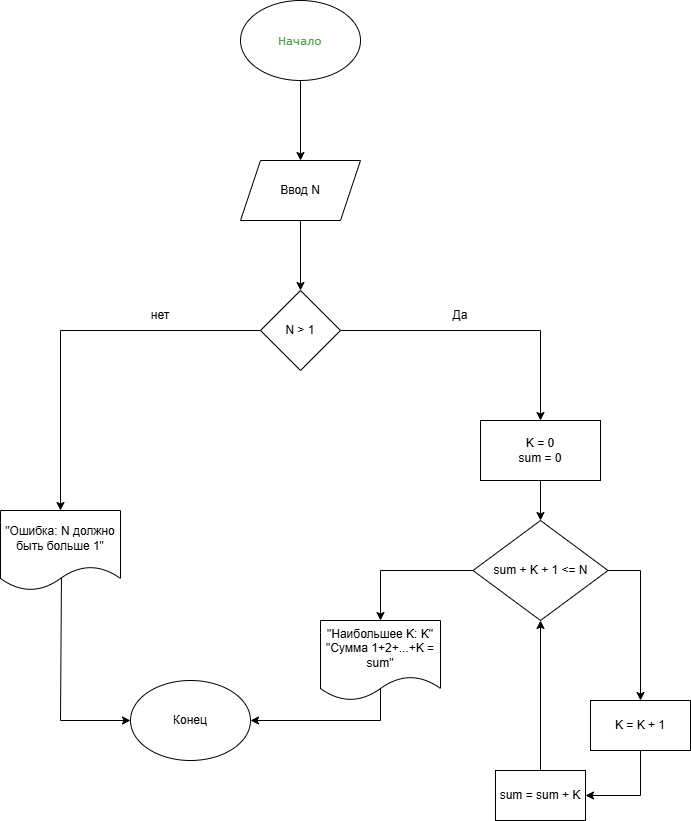

The diagram above was exported from draw.io. Its source (the exported page's mxGraphModel, read from the mxfile embedded in the PNG):
<mxGraphModel dx="1418" dy="794" grid="1" gridSize="10" guides="1" tooltips="1" connect="1" arrows="1" fold="1" page="1" pageScale="1" pageWidth="827" pageHeight="1169" math="0" shadow="0">
  <root>
    <mxCell id="0" />
    <mxCell id="1" parent="0" />
    <mxCell id="0C8IbTLy8vV4dOgVVEz3-1" value="&lt;pre style=&quot;font-variant-numeric: normal; font-variant-east-asian: normal; font-variant-alternates: normal; font-size-adjust: none; font-kerning: auto; font-optical-sizing: auto; font-feature-settings: normal; font-variation-settings: normal; font-variant-position: normal; font-variant-emoji: normal; font-stretch: normal; font-size: 13px; line-height: 22px; font-family: Menlo, Monaco, Consolas, &amp;quot;Cascadia Mono&amp;quot;, &amp;quot;Ubuntu Mono&amp;quot;, &amp;quot;DejaVu Sans Mono&amp;quot;, &amp;quot;Liberation Mono&amp;quot;, &amp;quot;JetBrains Mono&amp;quot;, &amp;quot;Fira Code&amp;quot;, Cousine, &amp;quot;Roboto Mono&amp;quot;, &amp;quot;Courier New&amp;quot;, Courier, sans-serif, system-ui; overflow: auto; text-wrap-mode: wrap; word-break: break-all; padding: 16px; color: rgb(15, 17, 21); text-align: start; margin: 0px !important;&quot;&gt;&lt;span class=&quot;token text string&quot; style=&quot;color: rgb(80, 161, 79);&quot;&gt;Начало&lt;/span&gt;&lt;/pre&gt;" style="ellipse;whiteSpace=wrap;html=1;" vertex="1" parent="1">
      <mxGeometry x="340" y="20" width="120" height="80" as="geometry" />
    </mxCell>
    <mxCell id="0C8IbTLy8vV4dOgVVEz3-2" value="" style="endArrow=classic;html=1;rounded=0;exitX=0.5;exitY=1;exitDx=0;exitDy=0;entryX=0.5;entryY=0;entryDx=0;entryDy=0;" edge="1" parent="1" source="0C8IbTLy8vV4dOgVVEz3-1" target="0C8IbTLy8vV4dOgVVEz3-54">
      <mxGeometry width="50" height="50" relative="1" as="geometry">
        <mxPoint x="390" y="130" as="sourcePoint" />
        <mxPoint x="400" y="130" as="targetPoint" />
      </mxGeometry>
    </mxCell>
    <mxCell id="0C8IbTLy8vV4dOgVVEz3-6" value="" style="endArrow=classic;html=1;rounded=0;exitX=0.5;exitY=1;exitDx=0;exitDy=0;entryX=0.5;entryY=0;entryDx=0;entryDy=0;" edge="1" parent="1" source="0C8IbTLy8vV4dOgVVEz3-54" target="0C8IbTLy8vV4dOgVVEz3-56">
      <mxGeometry width="50" height="50" relative="1" as="geometry">
        <mxPoint x="399.5" y="220" as="sourcePoint" />
        <mxPoint x="399.5" y="260" as="targetPoint" />
      </mxGeometry>
    </mxCell>
    <mxCell id="0C8IbTLy8vV4dOgVVEz3-36" value="Конец" style="ellipse;whiteSpace=wrap;html=1;" vertex="1" parent="1">
      <mxGeometry x="230" y="700" width="120" height="80" as="geometry" />
    </mxCell>
    <mxCell id="0C8IbTLy8vV4dOgVVEz3-56" value="N &amp;gt; 1" style="rhombus;whiteSpace=wrap;html=1;" vertex="1" parent="1">
      <mxGeometry x="360" y="310" width="80" height="80" as="geometry" />
    </mxCell>
    <mxCell id="0C8IbTLy8vV4dOgVVEz3-54" value="Ввод N" style="shape=parallelogram;perimeter=parallelogramPerimeter;whiteSpace=wrap;html=1;fixedSize=1;" vertex="1" parent="1">
      <mxGeometry x="340" y="180" width="120" height="60" as="geometry" />
    </mxCell>
    <mxCell id="0C8IbTLy8vV4dOgVVEz3-58" value="" style="endArrow=classic;html=1;rounded=0;exitX=0;exitY=0.5;exitDx=0;exitDy=0;entryX=0.5;entryY=0;entryDx=0;entryDy=0;" edge="1" parent="1" source="0C8IbTLy8vV4dOgVVEz3-56" target="0C8IbTLy8vV4dOgVVEz3-61">
      <mxGeometry width="50" height="50" relative="1" as="geometry">
        <mxPoint x="390" y="380" as="sourcePoint" />
        <mxPoint x="160" y="440" as="targetPoint" />
        <Array as="points">
          <mxPoint x="160" y="350" />
        </Array>
      </mxGeometry>
    </mxCell>
    <mxCell id="0C8IbTLy8vV4dOgVVEz3-59" value="нет" style="text;html=1;whiteSpace=wrap;strokeColor=none;fillColor=none;align=center;verticalAlign=middle;rounded=0;" vertex="1" parent="1">
      <mxGeometry x="230" y="320" width="60" height="30" as="geometry" />
    </mxCell>
    <mxCell id="0C8IbTLy8vV4dOgVVEz3-61" value="&quot;Ошибка: N должно быть больше 1&quot;" style="shape=document;whiteSpace=wrap;html=1;boundedLbl=1;" vertex="1" parent="1">
      <mxGeometry x="100" y="530" width="120" height="80" as="geometry" />
    </mxCell>
    <mxCell id="0C8IbTLy8vV4dOgVVEz3-62" value="" style="endArrow=classic;html=1;rounded=0;exitX=1;exitY=0.5;exitDx=0;exitDy=0;entryX=0.5;entryY=0;entryDx=0;entryDy=0;" edge="1" parent="1" source="0C8IbTLy8vV4dOgVVEz3-56" target="0C8IbTLy8vV4dOgVVEz3-64">
      <mxGeometry width="50" height="50" relative="1" as="geometry">
        <mxPoint x="390" y="580" as="sourcePoint" />
        <mxPoint x="640" y="440" as="targetPoint" />
        <Array as="points">
          <mxPoint x="640" y="350" />
        </Array>
      </mxGeometry>
    </mxCell>
    <mxCell id="0C8IbTLy8vV4dOgVVEz3-63" value="Да" style="text;html=1;whiteSpace=wrap;strokeColor=none;fillColor=none;align=center;verticalAlign=middle;rounded=0;" vertex="1" parent="1">
      <mxGeometry x="530" y="320" width="60" height="30" as="geometry" />
    </mxCell>
    <mxCell id="0C8IbTLy8vV4dOgVVEz3-64" value="K = 0&lt;div&gt;sum = 0&lt;/div&gt;" style="rounded=0;whiteSpace=wrap;html=1;" vertex="1" parent="1">
      <mxGeometry x="580" y="440" width="120" height="60" as="geometry" />
    </mxCell>
    <mxCell id="0C8IbTLy8vV4dOgVVEz3-65" value="" style="endArrow=classic;html=1;rounded=0;exitX=0.5;exitY=1;exitDx=0;exitDy=0;" edge="1" parent="1" source="0C8IbTLy8vV4dOgVVEz3-64" target="0C8IbTLy8vV4dOgVVEz3-66">
      <mxGeometry width="50" height="50" relative="1" as="geometry">
        <mxPoint x="390" y="580" as="sourcePoint" />
        <mxPoint x="640" y="560" as="targetPoint" />
      </mxGeometry>
    </mxCell>
    <mxCell id="0C8IbTLy8vV4dOgVVEz3-66" value="sum + K + 1 &amp;lt;= N" style="rhombus;whiteSpace=wrap;html=1;" vertex="1" parent="1">
      <mxGeometry x="572.5" y="540" width="135" height="100" as="geometry" />
    </mxCell>
    <mxCell id="0C8IbTLy8vV4dOgVVEz3-69" value="" style="endArrow=classic;html=1;rounded=0;entryX=0;entryY=0.5;entryDx=0;entryDy=0;exitX=0.508;exitY=0.838;exitDx=0;exitDy=0;exitPerimeter=0;" edge="1" parent="1" source="0C8IbTLy8vV4dOgVVEz3-61" target="0C8IbTLy8vV4dOgVVEz3-36">
      <mxGeometry width="50" height="50" relative="1" as="geometry">
        <mxPoint x="390" y="680" as="sourcePoint" />
        <mxPoint x="440" y="630" as="targetPoint" />
        <Array as="points">
          <mxPoint x="160" y="740" />
        </Array>
      </mxGeometry>
    </mxCell>
    <mxCell id="0C8IbTLy8vV4dOgVVEz3-79" value="" style="endArrow=classic;html=1;rounded=0;exitX=0;exitY=0.5;exitDx=0;exitDy=0;" edge="1" parent="1" source="0C8IbTLy8vV4dOgVVEz3-66">
      <mxGeometry width="50" height="50" relative="1" as="geometry">
        <mxPoint x="390" y="680" as="sourcePoint" />
        <mxPoint x="480" y="640" as="targetPoint" />
        <Array as="points">
          <mxPoint x="480" y="590" />
        </Array>
      </mxGeometry>
    </mxCell>
    <mxCell id="0C8IbTLy8vV4dOgVVEz3-80" value="&quot;Наибольшее K: K&quot;&lt;div&gt;&quot;Сумма 1+2+...+K = sum&quot;&lt;/div&gt;" style="shape=document;whiteSpace=wrap;html=1;boundedLbl=1;" vertex="1" parent="1">
      <mxGeometry x="420" y="640" width="120" height="80" as="geometry" />
    </mxCell>
    <mxCell id="0C8IbTLy8vV4dOgVVEz3-81" value="" style="endArrow=classic;html=1;rounded=0;exitX=1;exitY=0.5;exitDx=0;exitDy=0;" edge="1" parent="1" source="0C8IbTLy8vV4dOgVVEz3-66">
      <mxGeometry width="50" height="50" relative="1" as="geometry">
        <mxPoint x="390" y="680" as="sourcePoint" />
        <mxPoint x="740" y="720" as="targetPoint" />
        <Array as="points">
          <mxPoint x="740" y="590" />
        </Array>
      </mxGeometry>
    </mxCell>
    <mxCell id="0C8IbTLy8vV4dOgVVEz3-82" value="K = K + 1" style="rounded=0;whiteSpace=wrap;html=1;" vertex="1" parent="1">
      <mxGeometry x="690" y="720" width="100" height="50" as="geometry" />
    </mxCell>
    <mxCell id="0C8IbTLy8vV4dOgVVEz3-84" value="" style="endArrow=classic;html=1;rounded=0;exitX=0.5;exitY=1;exitDx=0;exitDy=0;" edge="1" parent="1" source="0C8IbTLy8vV4dOgVVEz3-82" target="0C8IbTLy8vV4dOgVVEz3-85">
      <mxGeometry width="50" height="50" relative="1" as="geometry">
        <mxPoint x="390" y="680" as="sourcePoint" />
        <mxPoint x="690" y="820" as="targetPoint" />
        <Array as="points">
          <mxPoint x="740" y="815" />
        </Array>
      </mxGeometry>
    </mxCell>
    <mxCell id="0C8IbTLy8vV4dOgVVEz3-85" value="sum = sum + K" style="rounded=0;whiteSpace=wrap;html=1;" vertex="1" parent="1">
      <mxGeometry x="595" y="790" width="90" height="50" as="geometry" />
    </mxCell>
    <mxCell id="0C8IbTLy8vV4dOgVVEz3-86" value="" style="endArrow=classic;html=1;rounded=0;entryX=0.5;entryY=1;entryDx=0;entryDy=0;exitX=0.5;exitY=0;exitDx=0;exitDy=0;" edge="1" parent="1" source="0C8IbTLy8vV4dOgVVEz3-85" target="0C8IbTLy8vV4dOgVVEz3-66">
      <mxGeometry width="50" height="50" relative="1" as="geometry">
        <mxPoint x="390" y="680" as="sourcePoint" />
        <mxPoint x="440" y="630" as="targetPoint" />
      </mxGeometry>
    </mxCell>
    <mxCell id="0C8IbTLy8vV4dOgVVEz3-87" value="" style="endArrow=classic;html=1;rounded=0;exitX=0.5;exitY=0.85;exitDx=0;exitDy=0;exitPerimeter=0;entryX=1;entryY=0.5;entryDx=0;entryDy=0;" edge="1" parent="1" source="0C8IbTLy8vV4dOgVVEz3-80" target="0C8IbTLy8vV4dOgVVEz3-36">
      <mxGeometry width="50" height="50" relative="1" as="geometry">
        <mxPoint x="390" y="680" as="sourcePoint" />
        <mxPoint x="440" y="630" as="targetPoint" />
        <Array as="points">
          <mxPoint x="480" y="740" />
        </Array>
      </mxGeometry>
    </mxCell>
  </root>
</mxGraphModel>